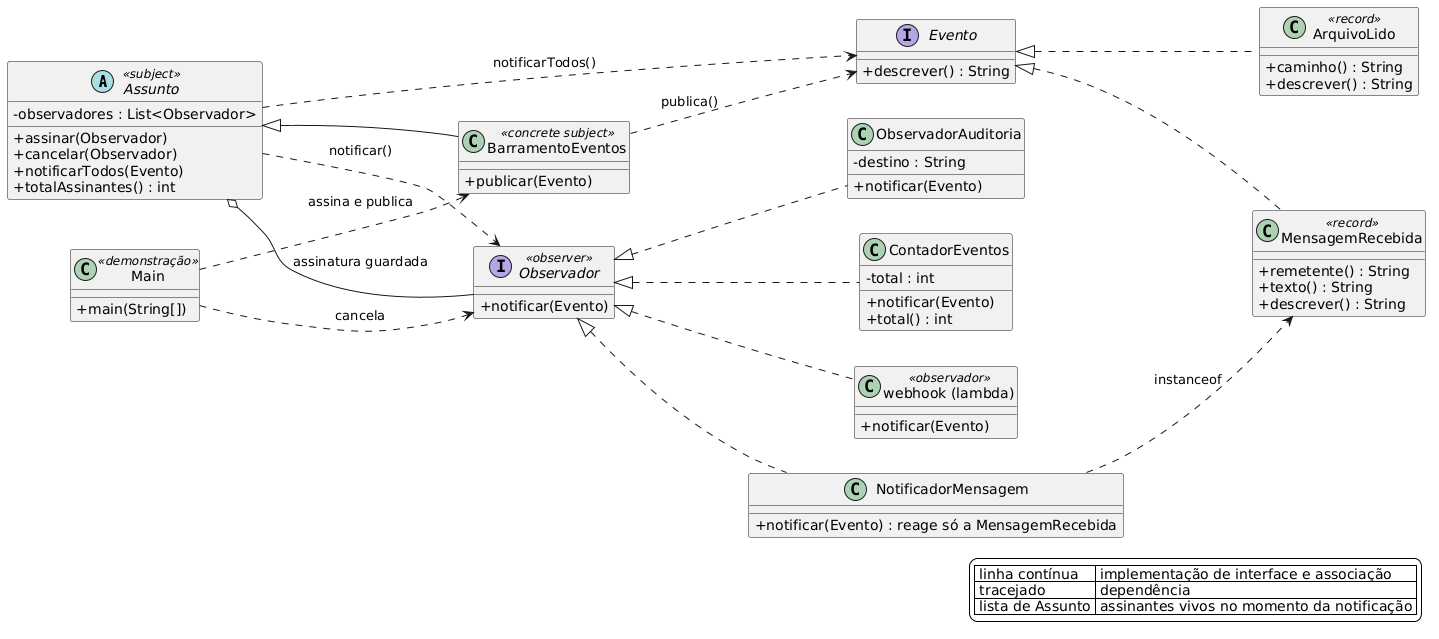

The diagram above was rendered by PlantUML. Its source (embedded in the PNG):
@startuml diagrama_observer
left to right direction
skinparam backgroundColor transparent
skinparam classAttributeIconSize 0
skinparam shadowing false

abstract class Assunto <<subject>> {
  - observadores : List<Observador>
  + assinar(Observador)
  + cancelar(Observador)
  + notificarTodos(Evento)
  + totalAssinantes() : int
}

class BarramentoEventos <<concrete subject>> {
  + publicar(Evento)
}

interface Observador <<observer>> {
  + notificar(Evento)
}

class ObservadorAuditoria {
  - destino : String
  + notificar(Evento)
}

class ContadorEventos {
  - total : int
  + notificar(Evento)
  + total() : int
}

class NotificadorMensagem {
  + notificar(Evento) : reage só a MensagemRecebida
}

class "webhook (lambda)" <<observador>> {
  + notificar(Evento)
}

interface Evento {
  + descrever() : String
}

class MensagemRecebida <<record>> {
  + remetente() : String
  + texto() : String
  + descrever() : String
}

class ArquivoLido <<record>> {
  + caminho() : String
  + descrever() : String
}

class Main <<demonstração>> {
  + main(String[])
}

Assunto <|-- BarramentoEventos

Observador <|.. ObservadorAuditoria
Observador <|.. ContadorEventos
Observador <|.. NotificadorMensagem
Observador <|.. "webhook (lambda)"

Evento <|.. MensagemRecebida
Evento <|.. ArquivoLido

Assunto o-- Observador : assinatura guardada
Assunto ..> Evento : notificarTodos()
Assunto ..> Observador : notificar()
BarramentoEventos ..> Evento : publica()

NotificadorMensagem ..> MensagemRecebida : instanceof
Main ..> BarramentoEventos : assina e publica
Main ..> Observador : cancela

legend right
  | linha contínua | implementação de interface e associação |
  | tracejado | dependência |
  | lista de Assunto | assinantes vivos no momento da notificação |
endlegend
@enduml